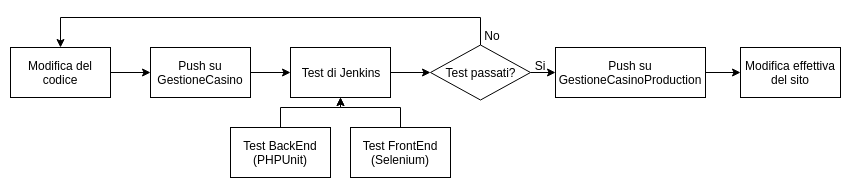

The diagram above was exported from draw.io. Its source (the exported page's mxGraphModel, read from the mxfile embedded in the PNG):
<mxGraphModel dx="1010" dy="548" grid="1" gridSize="10" guides="1" tooltips="1" connect="1" arrows="1" fold="1" page="1" pageScale="1" pageWidth="850" pageHeight="1100" math="0" shadow="0">
  <root>
    <mxCell id="0" />
    <mxCell id="1" parent="0" />
    <mxCell id="e1G1qXI6Y-nrE39iztMk-30" style="edgeStyle=orthogonalEdgeStyle;rounded=0;orthogonalLoop=1;jettySize=auto;html=1;entryX=0;entryY=0.5;entryDx=0;entryDy=0;" parent="1" source="e1G1qXI6Y-nrE39iztMk-28" target="e1G1qXI6Y-nrE39iztMk-29" edge="1">
      <mxGeometry relative="1" as="geometry" />
    </mxCell>
    <mxCell id="e1G1qXI6Y-nrE39iztMk-28" value="Modifica del codice&lt;br&gt;" style="rounded=0;whiteSpace=wrap;html=1;" parent="1" vertex="1">
      <mxGeometry x="10" y="50" width="100" height="50" as="geometry" />
    </mxCell>
    <mxCell id="e1G1qXI6Y-nrE39iztMk-32" value="" style="edgeStyle=orthogonalEdgeStyle;rounded=0;orthogonalLoop=1;jettySize=auto;html=1;" parent="1" source="e1G1qXI6Y-nrE39iztMk-29" target="e1G1qXI6Y-nrE39iztMk-31" edge="1">
      <mxGeometry relative="1" as="geometry" />
    </mxCell>
    <mxCell id="e1G1qXI6Y-nrE39iztMk-29" value="Push su GestioneCasino&lt;br&gt;" style="rounded=0;whiteSpace=wrap;html=1;" parent="1" vertex="1">
      <mxGeometry x="150" y="50" width="100" height="50" as="geometry" />
    </mxCell>
    <mxCell id="e1G1qXI6Y-nrE39iztMk-39" value="" style="edgeStyle=orthogonalEdgeStyle;rounded=0;orthogonalLoop=1;jettySize=auto;html=1;" parent="1" source="e1G1qXI6Y-nrE39iztMk-31" target="e1G1qXI6Y-nrE39iztMk-38" edge="1">
      <mxGeometry relative="1" as="geometry" />
    </mxCell>
    <mxCell id="e1G1qXI6Y-nrE39iztMk-31" value="Test di Jenkins&lt;br&gt;" style="rounded=0;whiteSpace=wrap;html=1;" parent="1" vertex="1">
      <mxGeometry x="290" y="50" width="100" height="50" as="geometry" />
    </mxCell>
    <mxCell id="e1G1qXI6Y-nrE39iztMk-35" style="edgeStyle=orthogonalEdgeStyle;rounded=0;orthogonalLoop=1;jettySize=auto;html=1;entryX=0.5;entryY=1;entryDx=0;entryDy=0;" parent="1" source="e1G1qXI6Y-nrE39iztMk-33" target="e1G1qXI6Y-nrE39iztMk-31" edge="1">
      <mxGeometry relative="1" as="geometry" />
    </mxCell>
    <mxCell id="e1G1qXI6Y-nrE39iztMk-33" value="Test BackEnd (PHPUnit)&lt;br&gt;" style="rounded=0;whiteSpace=wrap;html=1;" parent="1" vertex="1">
      <mxGeometry x="230" y="130" width="100" height="50" as="geometry" />
    </mxCell>
    <mxCell id="e1G1qXI6Y-nrE39iztMk-37" style="edgeStyle=orthogonalEdgeStyle;rounded=0;orthogonalLoop=1;jettySize=auto;html=1;entryX=0.5;entryY=1;entryDx=0;entryDy=0;" parent="1" source="e1G1qXI6Y-nrE39iztMk-34" target="e1G1qXI6Y-nrE39iztMk-31" edge="1">
      <mxGeometry relative="1" as="geometry" />
    </mxCell>
    <mxCell id="e1G1qXI6Y-nrE39iztMk-34" value="Test FrontEnd (Selenium)&lt;br&gt;" style="rounded=0;whiteSpace=wrap;html=1;" parent="1" vertex="1">
      <mxGeometry x="350" y="130" width="100" height="50" as="geometry" />
    </mxCell>
    <mxCell id="e1G1qXI6Y-nrE39iztMk-42" value="" style="edgeStyle=orthogonalEdgeStyle;rounded=0;orthogonalLoop=1;jettySize=auto;html=1;" parent="1" source="e1G1qXI6Y-nrE39iztMk-38" target="e1G1qXI6Y-nrE39iztMk-41" edge="1">
      <mxGeometry relative="1" as="geometry" />
    </mxCell>
    <mxCell id="e1G1qXI6Y-nrE39iztMk-49" style="edgeStyle=orthogonalEdgeStyle;rounded=0;orthogonalLoop=1;jettySize=auto;html=1;entryX=0.5;entryY=0;entryDx=0;entryDy=0;" parent="1" source="e1G1qXI6Y-nrE39iztMk-38" target="e1G1qXI6Y-nrE39iztMk-28" edge="1">
      <mxGeometry relative="1" as="geometry">
        <Array as="points">
          <mxPoint x="480" y="20" />
          <mxPoint x="60" y="20" />
        </Array>
      </mxGeometry>
    </mxCell>
    <mxCell id="e1G1qXI6Y-nrE39iztMk-38" value="Test passati?" style="rhombus;whiteSpace=wrap;html=1;" parent="1" vertex="1">
      <mxGeometry x="430" y="47.5" width="100" height="55" as="geometry" />
    </mxCell>
    <mxCell id="e1G1qXI6Y-nrE39iztMk-44" value="" style="edgeStyle=orthogonalEdgeStyle;rounded=0;orthogonalLoop=1;jettySize=auto;html=1;" parent="1" source="e1G1qXI6Y-nrE39iztMk-41" target="e1G1qXI6Y-nrE39iztMk-43" edge="1">
      <mxGeometry relative="1" as="geometry" />
    </mxCell>
    <mxCell id="e1G1qXI6Y-nrE39iztMk-41" value="Push su GestioneCasinoProduction&lt;br&gt;" style="rounded=0;whiteSpace=wrap;html=1;" parent="1" vertex="1">
      <mxGeometry x="555" y="50" width="150" height="50" as="geometry" />
    </mxCell>
    <mxCell id="e1G1qXI6Y-nrE39iztMk-43" value="Modifica effettiva del sito&lt;br&gt;" style="rounded=0;whiteSpace=wrap;html=1;" parent="1" vertex="1">
      <mxGeometry x="740" y="50" width="100" height="50" as="geometry" />
    </mxCell>
    <mxCell id="e1G1qXI6Y-nrE39iztMk-45" value="Si&lt;br&gt;" style="text;html=1;strokeColor=none;fillColor=none;align=center;verticalAlign=middle;whiteSpace=wrap;rounded=0;" parent="1" vertex="1">
      <mxGeometry x="519" y="58" width="40" height="20" as="geometry" />
    </mxCell>
    <mxCell id="e1G1qXI6Y-nrE39iztMk-52" value="No" style="text;html=1;strokeColor=none;fillColor=none;align=center;verticalAlign=middle;whiteSpace=wrap;rounded=0;" parent="1" vertex="1">
      <mxGeometry x="472" y="28" width="40" height="20" as="geometry" />
    </mxCell>
  </root>
</mxGraphModel>